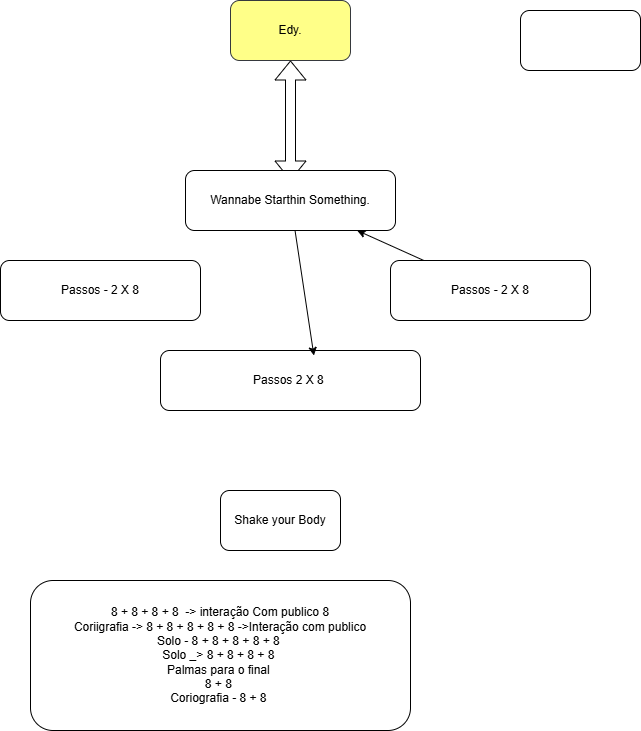

The diagram above was exported from draw.io. Its source (the exported page's mxGraphModel, read from the mxfile embedded in the PNG):
<mxGraphModel dx="921" dy="667" grid="1" gridSize="10" guides="1" tooltips="1" connect="1" arrows="1" fold="1" page="1" pageScale="1" pageWidth="1100" pageHeight="850" math="0" shadow="0">
  <root>
    <object label="" id="0">
      <mxCell />
    </object>
    <mxCell id="1" parent="0" />
    <mxCell id="9" value="Edy." style="rounded=1;whiteSpace=wrap;html=1;fillColor=#ffff88;strokeColor=#36393d;" parent="1" vertex="1">
      <mxGeometry x="360" y="80" width="120" height="60" as="geometry" />
    </mxCell>
    <mxCell id="10" value="" style="shape=flexArrow;endArrow=classic;startArrow=classic;html=1;entryX=0.5;entryY=1;entryDx=0;entryDy=0;exitX=0.5;exitY=0;exitDx=0;exitDy=0;" parent="1" target="9" edge="1">
      <mxGeometry width="100" height="100" relative="1" as="geometry">
        <mxPoint x="420" y="260" as="sourcePoint" />
        <mxPoint x="470" y="180" as="targetPoint" />
      </mxGeometry>
    </mxCell>
    <mxCell id="17" value="Wannabe Starthin Something." style="rounded=1;whiteSpace=wrap;html=1;" parent="1" vertex="1">
      <mxGeometry x="315" y="250" width="210" height="60" as="geometry" />
    </mxCell>
    <mxCell id="19" value="Passos - 2 X 8" style="rounded=1;whiteSpace=wrap;html=1;" vertex="1" parent="1">
      <mxGeometry x="130" y="340" width="200" height="60" as="geometry" />
    </mxCell>
    <mxCell id="23" value="Passos 2 X 8&amp;nbsp;" style="rounded=1;whiteSpace=wrap;html=1;" vertex="1" parent="1">
      <mxGeometry x="290" y="430" width="260" height="60" as="geometry" />
    </mxCell>
    <mxCell id="24" value="" style="rounded=1;whiteSpace=wrap;html=1;" vertex="1" parent="1">
      <mxGeometry x="650" y="90" width="120" height="60" as="geometry" />
    </mxCell>
    <mxCell id="28" value="" style="edgeStyle=none;html=1;" edge="1" parent="1" source="25" target="17">
      <mxGeometry relative="1" as="geometry" />
    </mxCell>
    <mxCell id="25" value="Passos - 2 X 8" style="rounded=1;whiteSpace=wrap;html=1;" vertex="1" parent="1">
      <mxGeometry x="520" y="340" width="200" height="60" as="geometry" />
    </mxCell>
    <mxCell id="32" style="edgeStyle=none;html=1;entryX=0.59;entryY=0.085;entryDx=0;entryDy=0;entryPerimeter=0;" edge="1" parent="1" source="17" target="23">
      <mxGeometry relative="1" as="geometry" />
    </mxCell>
    <mxCell id="33" value="Shake your Body" style="rounded=1;whiteSpace=wrap;html=1;" vertex="1" parent="1">
      <mxGeometry x="350" y="570" width="120" height="60" as="geometry" />
    </mxCell>
    <mxCell id="34" value="8 + 8 + 8 + 8&amp;nbsp; -&amp;gt; interação Com publico 8&lt;div&gt;Coriigrafia -&amp;gt; 8 + 8 + 8 + 8 + 8 -&amp;gt;Interação com publico&lt;/div&gt;&lt;div&gt;Solo - 8 + 8 + 8 + 8 + 8&amp;nbsp;&lt;/div&gt;&lt;div&gt;Solo _&amp;gt; 8 + 8 + 8 + 8&amp;nbsp;&lt;/div&gt;&lt;div&gt;Palmas para o final&amp;nbsp;&lt;/div&gt;&lt;div&gt;8 + 8&amp;nbsp;&lt;/div&gt;&lt;div&gt;Coriografia - 8 + 8&amp;nbsp;&lt;/div&gt;" style="rounded=1;whiteSpace=wrap;html=1;" vertex="1" parent="1">
      <mxGeometry x="160" y="660" width="380" height="150" as="geometry" />
    </mxCell>
  </root>
</mxGraphModel>